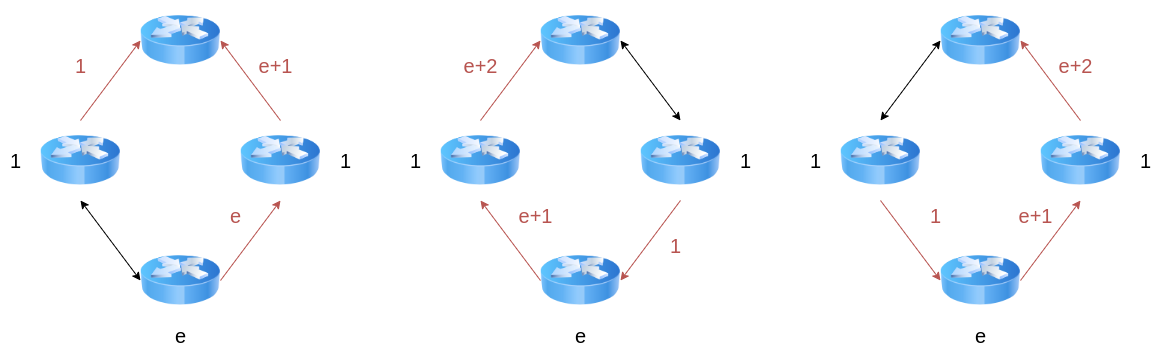

The diagram above was exported from draw.io. Its source (the exported page's mxGraphModel, read from the mxfile embedded in the PNG):
<mxGraphModel dx="560" dy="643" grid="1" gridSize="10" guides="1" tooltips="1" connect="1" arrows="1" fold="1" page="1" pageScale="1" pageWidth="850" pageHeight="1100" math="0" shadow="0">
  <root>
    <mxCell id="0" />
    <mxCell id="1" parent="0" />
    <mxCell id="pt67JQ5wmpQTlW0Uxgg6-42" style="edgeStyle=none;rounded=0;orthogonalLoop=1;jettySize=auto;html=1;exitX=0.5;exitY=0;exitDx=0;exitDy=0;entryX=0;entryY=0.5;entryDx=0;entryDy=0;fontSize=15;fillColor=#f8cecc;strokeColor=#b85450;" edge="1" parent="1" source="pt67JQ5wmpQTlW0Uxgg6-34" target="pt67JQ5wmpQTlW0Uxgg6-37">
      <mxGeometry relative="1" as="geometry" />
    </mxCell>
    <mxCell id="pt67JQ5wmpQTlW0Uxgg6-34" value="" style="image;html=1;image=img/lib/clip_art/networking/Router_Icon_128x128.png;fontSize=15;" vertex="1" parent="1">
      <mxGeometry x="200" y="240" width="80" height="80" as="geometry" />
    </mxCell>
    <mxCell id="pt67JQ5wmpQTlW0Uxgg6-38" style="rounded=0;orthogonalLoop=1;jettySize=auto;html=1;exitX=0.5;exitY=0;exitDx=0;exitDy=0;entryX=1;entryY=0.5;entryDx=0;entryDy=0;fontSize=15;fillColor=#f8cecc;strokeColor=#b85450;" edge="1" parent="1" source="pt67JQ5wmpQTlW0Uxgg6-35" target="pt67JQ5wmpQTlW0Uxgg6-37">
      <mxGeometry relative="1" as="geometry" />
    </mxCell>
    <mxCell id="pt67JQ5wmpQTlW0Uxgg6-35" value="" style="image;html=1;image=img/lib/clip_art/networking/Router_Icon_128x128.png;fontSize=15;" vertex="1" parent="1">
      <mxGeometry x="400" y="240" width="80" height="80" as="geometry" />
    </mxCell>
    <mxCell id="pt67JQ5wmpQTlW0Uxgg6-40" style="edgeStyle=none;rounded=0;orthogonalLoop=1;jettySize=auto;html=1;exitX=1;exitY=0.5;exitDx=0;exitDy=0;entryX=0.5;entryY=1;entryDx=0;entryDy=0;fontSize=15;fillColor=#f8cecc;strokeColor=#b85450;" edge="1" parent="1" source="pt67JQ5wmpQTlW0Uxgg6-36" target="pt67JQ5wmpQTlW0Uxgg6-35">
      <mxGeometry relative="1" as="geometry" />
    </mxCell>
    <mxCell id="pt67JQ5wmpQTlW0Uxgg6-36" value="" style="image;html=1;image=img/lib/clip_art/networking/Router_Icon_128x128.png;fontSize=15;" vertex="1" parent="1">
      <mxGeometry x="300" y="360" width="80" height="80" as="geometry" />
    </mxCell>
    <mxCell id="pt67JQ5wmpQTlW0Uxgg6-37" value="" style="image;html=1;image=img/lib/clip_art/networking/Router_Icon_128x128.png;fontSize=15;" vertex="1" parent="1">
      <mxGeometry x="300" y="120" width="80" height="80" as="geometry" />
    </mxCell>
    <mxCell id="pt67JQ5wmpQTlW0Uxgg6-45" value="e" style="text;html=1;align=center;verticalAlign=middle;resizable=0;points=[];autosize=1;strokeColor=none;fillColor=none;fontSize=20;" vertex="1" parent="1">
      <mxGeometry x="325" y="440" width="30" height="30" as="geometry" />
    </mxCell>
    <mxCell id="pt67JQ5wmpQTlW0Uxgg6-46" value="1" style="text;html=1;align=center;verticalAlign=middle;resizable=0;points=[];autosize=1;strokeColor=none;fillColor=none;fontSize=20;" vertex="1" parent="1">
      <mxGeometry x="490" y="265" width="30" height="30" as="geometry" />
    </mxCell>
    <mxCell id="pt67JQ5wmpQTlW0Uxgg6-47" value="1" style="text;html=1;align=center;verticalAlign=middle;resizable=0;points=[];autosize=1;strokeColor=none;fillColor=none;fontSize=20;" vertex="1" parent="1">
      <mxGeometry x="160" y="265" width="30" height="30" as="geometry" />
    </mxCell>
    <mxCell id="pt67JQ5wmpQTlW0Uxgg6-48" value="e" style="text;html=1;align=center;verticalAlign=middle;resizable=0;points=[];autosize=1;strokeColor=none;fillColor=none;fontSize=20;fontColor=#B85450;" vertex="1" parent="1">
      <mxGeometry x="380" y="320" width="30" height="30" as="geometry" />
    </mxCell>
    <mxCell id="pt67JQ5wmpQTlW0Uxgg6-49" value="e+1" style="text;html=1;align=center;verticalAlign=middle;resizable=0;points=[];autosize=1;strokeColor=none;fillColor=none;fontSize=20;fontColor=#B85450;" vertex="1" parent="1">
      <mxGeometry x="410" y="170" width="50" height="30" as="geometry" />
    </mxCell>
    <mxCell id="pt67JQ5wmpQTlW0Uxgg6-50" value="1" style="text;html=1;align=center;verticalAlign=middle;resizable=0;points=[];autosize=1;strokeColor=none;fillColor=none;fontSize=20;fontColor=#B85450;" vertex="1" parent="1">
      <mxGeometry x="225" y="170" width="30" height="30" as="geometry" />
    </mxCell>
    <mxCell id="pt67JQ5wmpQTlW0Uxgg6-51" value="" style="endArrow=classic;startArrow=classic;html=1;rounded=0;fontSize=20;fontColor=#B85450;entryX=0.5;entryY=1;entryDx=0;entryDy=0;exitX=0;exitY=0.5;exitDx=0;exitDy=0;" edge="1" parent="1" source="pt67JQ5wmpQTlW0Uxgg6-36" target="pt67JQ5wmpQTlW0Uxgg6-34">
      <mxGeometry width="50" height="50" relative="1" as="geometry">
        <mxPoint x="200" y="390" as="sourcePoint" />
        <mxPoint x="250" y="340" as="targetPoint" />
      </mxGeometry>
    </mxCell>
    <mxCell id="pt67JQ5wmpQTlW0Uxgg6-53" style="edgeStyle=none;rounded=0;orthogonalLoop=1;jettySize=auto;html=1;exitX=0.5;exitY=0;exitDx=0;exitDy=0;entryX=0;entryY=0.5;entryDx=0;entryDy=0;fontSize=15;fillColor=#f8cecc;strokeColor=#b85450;" edge="1" parent="1" source="pt67JQ5wmpQTlW0Uxgg6-54" target="pt67JQ5wmpQTlW0Uxgg6-59">
      <mxGeometry relative="1" as="geometry" />
    </mxCell>
    <mxCell id="pt67JQ5wmpQTlW0Uxgg6-54" value="" style="image;html=1;image=img/lib/clip_art/networking/Router_Icon_128x128.png;fontSize=15;" vertex="1" parent="1">
      <mxGeometry x="600" y="240" width="80" height="80" as="geometry" />
    </mxCell>
    <mxCell id="pt67JQ5wmpQTlW0Uxgg6-68" style="edgeStyle=none;rounded=0;orthogonalLoop=1;jettySize=auto;html=1;exitX=0.5;exitY=1;exitDx=0;exitDy=0;entryX=1;entryY=0.5;entryDx=0;entryDy=0;fontSize=20;fontColor=#B85450;fillColor=#f8cecc;strokeColor=#b85450;" edge="1" parent="1" source="pt67JQ5wmpQTlW0Uxgg6-56" target="pt67JQ5wmpQTlW0Uxgg6-58">
      <mxGeometry relative="1" as="geometry" />
    </mxCell>
    <mxCell id="pt67JQ5wmpQTlW0Uxgg6-56" value="" style="image;html=1;image=img/lib/clip_art/networking/Router_Icon_128x128.png;fontSize=15;" vertex="1" parent="1">
      <mxGeometry x="800" y="240" width="80" height="80" as="geometry" />
    </mxCell>
    <mxCell id="pt67JQ5wmpQTlW0Uxgg6-57" style="edgeStyle=none;rounded=0;orthogonalLoop=1;jettySize=auto;html=1;exitX=0;exitY=0.5;exitDx=0;exitDy=0;entryX=0.5;entryY=1;entryDx=0;entryDy=0;fontSize=15;fillColor=#f8cecc;strokeColor=#b85450;" edge="1" parent="1" source="pt67JQ5wmpQTlW0Uxgg6-58" target="pt67JQ5wmpQTlW0Uxgg6-54">
      <mxGeometry relative="1" as="geometry" />
    </mxCell>
    <mxCell id="pt67JQ5wmpQTlW0Uxgg6-58" value="" style="image;html=1;image=img/lib/clip_art/networking/Router_Icon_128x128.png;fontSize=15;" vertex="1" parent="1">
      <mxGeometry x="700" y="360" width="80" height="80" as="geometry" />
    </mxCell>
    <mxCell id="pt67JQ5wmpQTlW0Uxgg6-59" value="" style="image;html=1;image=img/lib/clip_art/networking/Router_Icon_128x128.png;fontSize=15;" vertex="1" parent="1">
      <mxGeometry x="700" y="120" width="80" height="80" as="geometry" />
    </mxCell>
    <mxCell id="pt67JQ5wmpQTlW0Uxgg6-60" value="e" style="text;html=1;align=center;verticalAlign=middle;resizable=0;points=[];autosize=1;strokeColor=none;fillColor=none;fontSize=20;" vertex="1" parent="1">
      <mxGeometry x="725" y="440" width="30" height="30" as="geometry" />
    </mxCell>
    <mxCell id="pt67JQ5wmpQTlW0Uxgg6-61" value="1" style="text;html=1;align=center;verticalAlign=middle;resizable=0;points=[];autosize=1;strokeColor=none;fillColor=none;fontSize=20;" vertex="1" parent="1">
      <mxGeometry x="890" y="265" width="30" height="30" as="geometry" />
    </mxCell>
    <mxCell id="pt67JQ5wmpQTlW0Uxgg6-62" value="1" style="text;html=1;align=center;verticalAlign=middle;resizable=0;points=[];autosize=1;strokeColor=none;fillColor=none;fontSize=20;" vertex="1" parent="1">
      <mxGeometry x="560" y="265" width="30" height="30" as="geometry" />
    </mxCell>
    <mxCell id="pt67JQ5wmpQTlW0Uxgg6-63" value="e+1" style="text;html=1;align=center;verticalAlign=middle;resizable=0;points=[];autosize=1;strokeColor=none;fillColor=none;fontSize=20;fontColor=#B85450;" vertex="1" parent="1">
      <mxGeometry x="670" y="320" width="50" height="30" as="geometry" />
    </mxCell>
    <mxCell id="pt67JQ5wmpQTlW0Uxgg6-65" value="e+2" style="text;html=1;align=center;verticalAlign=middle;resizable=0;points=[];autosize=1;strokeColor=none;fillColor=none;fontSize=20;fontColor=#B85450;" vertex="1" parent="1">
      <mxGeometry x="615" y="170" width="50" height="30" as="geometry" />
    </mxCell>
    <mxCell id="pt67JQ5wmpQTlW0Uxgg6-67" value="" style="endArrow=classic;startArrow=classic;html=1;rounded=0;fontSize=20;fontColor=#B85450;entryX=1;entryY=0.5;entryDx=0;entryDy=0;exitX=0.5;exitY=0;exitDx=0;exitDy=0;" edge="1" parent="1" source="pt67JQ5wmpQTlW0Uxgg6-56" target="pt67JQ5wmpQTlW0Uxgg6-59">
      <mxGeometry width="50" height="50" relative="1" as="geometry">
        <mxPoint x="800" y="220" as="sourcePoint" />
        <mxPoint x="850" y="170" as="targetPoint" />
      </mxGeometry>
    </mxCell>
    <mxCell id="pt67JQ5wmpQTlW0Uxgg6-69" value="1" style="text;html=1;align=center;verticalAlign=middle;resizable=0;points=[];autosize=1;strokeColor=none;fillColor=none;fontSize=20;fontColor=#B85450;" vertex="1" parent="1">
      <mxGeometry x="820" y="350" width="30" height="30" as="geometry" />
    </mxCell>
    <mxCell id="pt67JQ5wmpQTlW0Uxgg6-85" value="" style="image;html=1;image=img/lib/clip_art/networking/Router_Icon_128x128.png;fontSize=15;" vertex="1" parent="1">
      <mxGeometry x="1000" y="240" width="80" height="80" as="geometry" />
    </mxCell>
    <mxCell id="pt67JQ5wmpQTlW0Uxgg6-86" style="rounded=0;orthogonalLoop=1;jettySize=auto;html=1;exitX=0.5;exitY=0;exitDx=0;exitDy=0;entryX=1;entryY=0.5;entryDx=0;entryDy=0;fontSize=15;fillColor=#f8cecc;strokeColor=#b85450;" edge="1" parent="1" source="pt67JQ5wmpQTlW0Uxgg6-87" target="pt67JQ5wmpQTlW0Uxgg6-90">
      <mxGeometry relative="1" as="geometry" />
    </mxCell>
    <mxCell id="pt67JQ5wmpQTlW0Uxgg6-87" value="" style="image;html=1;image=img/lib/clip_art/networking/Router_Icon_128x128.png;fontSize=15;" vertex="1" parent="1">
      <mxGeometry x="1200" y="240" width="80" height="80" as="geometry" />
    </mxCell>
    <mxCell id="pt67JQ5wmpQTlW0Uxgg6-88" style="edgeStyle=none;rounded=0;orthogonalLoop=1;jettySize=auto;html=1;exitX=1;exitY=0.5;exitDx=0;exitDy=0;entryX=0.5;entryY=1;entryDx=0;entryDy=0;fontSize=15;fillColor=#f8cecc;strokeColor=#b85450;" edge="1" parent="1" source="pt67JQ5wmpQTlW0Uxgg6-89" target="pt67JQ5wmpQTlW0Uxgg6-87">
      <mxGeometry relative="1" as="geometry" />
    </mxCell>
    <mxCell id="pt67JQ5wmpQTlW0Uxgg6-89" value="" style="image;html=1;image=img/lib/clip_art/networking/Router_Icon_128x128.png;fontSize=15;" vertex="1" parent="1">
      <mxGeometry x="1100" y="360" width="80" height="80" as="geometry" />
    </mxCell>
    <mxCell id="pt67JQ5wmpQTlW0Uxgg6-90" value="" style="image;html=1;image=img/lib/clip_art/networking/Router_Icon_128x128.png;fontSize=15;" vertex="1" parent="1">
      <mxGeometry x="1100" y="120" width="80" height="80" as="geometry" />
    </mxCell>
    <mxCell id="pt67JQ5wmpQTlW0Uxgg6-91" value="e" style="text;html=1;align=center;verticalAlign=middle;resizable=0;points=[];autosize=1;strokeColor=none;fillColor=none;fontSize=20;" vertex="1" parent="1">
      <mxGeometry x="1125" y="440" width="30" height="30" as="geometry" />
    </mxCell>
    <mxCell id="pt67JQ5wmpQTlW0Uxgg6-92" value="1" style="text;html=1;align=center;verticalAlign=middle;resizable=0;points=[];autosize=1;strokeColor=none;fillColor=none;fontSize=20;" vertex="1" parent="1">
      <mxGeometry x="1290" y="265" width="30" height="30" as="geometry" />
    </mxCell>
    <mxCell id="pt67JQ5wmpQTlW0Uxgg6-93" value="1" style="text;html=1;align=center;verticalAlign=middle;resizable=0;points=[];autosize=1;strokeColor=none;fillColor=none;fontSize=20;" vertex="1" parent="1">
      <mxGeometry x="960" y="265" width="30" height="30" as="geometry" />
    </mxCell>
    <mxCell id="pt67JQ5wmpQTlW0Uxgg6-94" value="e+1" style="text;html=1;align=center;verticalAlign=middle;resizable=0;points=[];autosize=1;strokeColor=none;fillColor=none;fontSize=20;fontColor=#B85450;" vertex="1" parent="1">
      <mxGeometry x="1170" y="320" width="50" height="30" as="geometry" />
    </mxCell>
    <mxCell id="pt67JQ5wmpQTlW0Uxgg6-95" value="e+2" style="text;html=1;align=center;verticalAlign=middle;resizable=0;points=[];autosize=1;strokeColor=none;fillColor=none;fontSize=20;fontColor=#B85450;" vertex="1" parent="1">
      <mxGeometry x="1210" y="170" width="50" height="30" as="geometry" />
    </mxCell>
    <mxCell id="pt67JQ5wmpQTlW0Uxgg6-98" style="edgeStyle=none;rounded=0;orthogonalLoop=1;jettySize=auto;html=1;exitX=0.5;exitY=1;exitDx=0;exitDy=0;entryX=0;entryY=0.5;entryDx=0;entryDy=0;fontSize=15;fillColor=#f8cecc;strokeColor=#b85450;" edge="1" parent="1" source="pt67JQ5wmpQTlW0Uxgg6-85" target="pt67JQ5wmpQTlW0Uxgg6-89">
      <mxGeometry relative="1" as="geometry">
        <mxPoint x="1190" y="410" as="sourcePoint" />
        <mxPoint x="1250" y="330" as="targetPoint" />
      </mxGeometry>
    </mxCell>
    <mxCell id="pt67JQ5wmpQTlW0Uxgg6-99" value="1" style="text;html=1;align=center;verticalAlign=middle;resizable=0;points=[];autosize=1;strokeColor=none;fillColor=none;fontSize=20;fontColor=#B85450;" vertex="1" parent="1">
      <mxGeometry x="1080" y="320" width="30" height="30" as="geometry" />
    </mxCell>
    <mxCell id="pt67JQ5wmpQTlW0Uxgg6-100" value="" style="endArrow=classic;startArrow=classic;html=1;rounded=0;fontSize=20;fontColor=#B85450;exitX=0.5;exitY=0;exitDx=0;exitDy=0;entryX=0;entryY=0.5;entryDx=0;entryDy=0;" edge="1" parent="1" source="pt67JQ5wmpQTlW0Uxgg6-85" target="pt67JQ5wmpQTlW0Uxgg6-90">
      <mxGeometry width="50" height="50" relative="1" as="geometry">
        <mxPoint x="1040" y="220" as="sourcePoint" />
        <mxPoint x="1090" y="170" as="targetPoint" />
      </mxGeometry>
    </mxCell>
  </root>
</mxGraphModel>